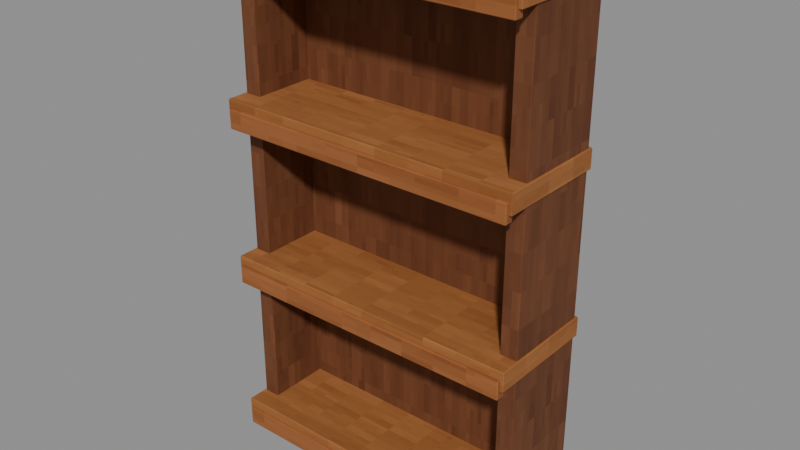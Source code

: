 # Source: LeftCabinet.blend  (saved by Blender 4.3.34; exported with 4.5.12 LTS)
import bpy
from mathutils import Matrix  # noqa: F401  (used for matrix-valued properties, if any)

bpy.ops.wm.read_factory_settings(use_empty=True)
scene = bpy.context.scene
scene.name = 'Prop'

# ---- collections
col_leftcabinet_asset = bpy.data.collections.new('LeftCabinet asset'); scene.collection.children.link(col_leftcabinet_asset)

# ---- images (referenced by path relative to the original .blend; pixels are not part of the script)
import os
ASSET_DIR = os.environ.get("B2B_ASSET_DIR", "")  # directory of the original .blend (textures are referenced by path, not embedded)
HERE = os.path.dirname(os.path.abspath(__file__))  # packed textures are extracted next to this script under _unpacked/

def load_image(name, relpath, width, height, colorspace="sRGB"):
    """Load a texture the original file referenced (path relative to the .blend, or extracted next to this script)."""
    p = next((c for c in (os.path.join(HERE, relpath), os.path.join(ASSET_DIR, relpath)) if relpath and os.path.exists(c)), "")
    if p:
        img = bpy.data.images.load(p, check_existing=True)
        img.name = name
    else:  # same state as the original file: an image datablock whose file is absent (Cycles renders it pink)
        img = bpy.data.images.new(name, width, height)
        img.source = "FILE"
        img.filepath = "//" + (relpath or name)
    img.colorspace_settings.name = colorspace
    return img
img_minecraft___stud_timber = load_image('Minecraft • Stud timber', '_unpacked/Stud_timber.db270b1a.png', 64, 64, 'sRGB')
img_minecraft___shelf_oak = load_image('Minecraft • Shelf oak', '_unpacked/Shelf_oak.d4328b0c.png', 64, 64, 'sRGB')
img_minecraft___edge_trim = load_image('Minecraft • Edge trim', '_unpacked/Edge_trim.c9b2b6f2.png', 64, 64, 'sRGB')

# ---- materials (node trees are filled in below, after node groups)
mat_minecraft___stud_timber = bpy.data.materials.new('Minecraft / Stud timber')
mat_minecraft___stud_timber.diffuse_color = (0.4157, 0.2314, 0.1137, 1.0)
mat_minecraft___shelf_oak = bpy.data.materials.new('Minecraft / Shelf oak')
mat_minecraft___shelf_oak.diffuse_color = (0.5725, 0.3451, 0.1529, 1.0)
mat_minecraft___edge_trim = bpy.data.materials.new('Minecraft / Edge trim')
mat_minecraft___edge_trim.diffuse_color = (0.5843, 0.3451, 0.1647, 1.0)

# ---- material node trees
mat_minecraft___stud_timber.use_nodes = True; mat_minecraft___stud_timber.node_tree.nodes.clear()
_N = mat_minecraft___stud_timber.node_tree.nodes; _L = mat_minecraft___stud_timber.node_tree.links
n0 = _N.new('ShaderNodeBsdfPrincipled'); n0.name = 'Principled BSDF'; n0.location = (10, 300)
n0.inputs[2].default_value = 0.85
n1 = _N.new('ShaderNodeOutputMaterial'); n1.name = 'Material Output'; n1.location = (300, 300)
n2 = _N.new('ShaderNodeTexImage'); n2.name = 'Image Texture'; n2.location = (-580, 280)
n2.image = img_minecraft___stud_timber
n2.interpolation = 'Closest'
_L.new(n0.outputs[0], n1.inputs[0])
_L.new(n2.outputs[0], n0.inputs[0])
n1.is_active_output = True
mat_minecraft___shelf_oak.use_nodes = True; mat_minecraft___shelf_oak.node_tree.nodes.clear()
_N = mat_minecraft___shelf_oak.node_tree.nodes; _L = mat_minecraft___shelf_oak.node_tree.links
n0 = _N.new('ShaderNodeBsdfPrincipled'); n0.name = 'Principled BSDF'; n0.location = (10, 300)
n0.inputs[2].default_value = 0.85
n1 = _N.new('ShaderNodeOutputMaterial'); n1.name = 'Material Output'; n1.location = (300, 300)
n2 = _N.new('ShaderNodeTexImage'); n2.name = 'Image Texture'; n2.location = (-580, 280)
n2.image = img_minecraft___shelf_oak
n2.interpolation = 'Closest'
_L.new(n0.outputs[0], n1.inputs[0])
_L.new(n2.outputs[0], n0.inputs[0])
n1.is_active_output = True
mat_minecraft___edge_trim.use_nodes = True; mat_minecraft___edge_trim.node_tree.nodes.clear()
_N = mat_minecraft___edge_trim.node_tree.nodes; _L = mat_minecraft___edge_trim.node_tree.links
n0 = _N.new('ShaderNodeBsdfPrincipled'); n0.name = 'Principled BSDF'; n0.location = (10, 300)
n0.inputs[2].default_value = 0.85
n1 = _N.new('ShaderNodeOutputMaterial'); n1.name = 'Material Output'; n1.location = (300, 300)
n2 = _N.new('ShaderNodeTexImage'); n2.name = 'Image Texture'; n2.location = (-580, 280)
n2.image = img_minecraft___edge_trim
n2.interpolation = 'Closest'
_L.new(n0.outputs[0], n1.inputs[0])
_L.new(n2.outputs[0], n0.inputs[0])
n1.is_active_output = True

# ---- meshes
me_leftcabinet_carcass = bpy.data.meshes.new('LeftCabinet.Carcass')
me_leftcabinet_carcass.from_pydata([(-0.645, 0.0825, -1.115), (0.645, 0.0825, -1.115), (0.645, 0.1675, -1.115), (-0.645, 0.1675, -1.115), (-0.645, 0.0825, 1.125), (0.645, 0.0825, 1.125), (0.645, 0.1675, 1.125), (-0.645, 0.1675, 1.125), (-0.687, -0.2015, -1.125), (-0.609, -0.2015, -1.125), (-0.609, 0.2015, -1.125), (-0.687, 0.2015, -1.125), (-0.687, -0.2015, 1.105), (-0.609, -0.2015, 1.105), (-0.609, 0.2015, 1.105), (-0.687, 0.2015, 1.105), (0.609, -0.2015, -1.125), (0.687, -0.2015, -1.125), (0.687, 0.2015, -1.125), (0.609, 0.2015, -1.125), (0.609, -0.2015, 1.105), (0.687, -0.2015, 1.105), (0.687, 0.2015, 1.105), (0.609, 0.2015, 1.105)], [], [(0, 3, 2, 1), (4, 5, 6, 7), (0, 1, 5, 4), (1, 2, 6, 5), (2, 3, 7, 6), (3, 0, 4, 7), (8, 11, 10, 9), (12, 13, 14, 15), (8, 9, 13, 12), (9, 10, 14, 13), (10, 11, 15, 14), (11, 8, 12, 15), (16, 19, 18, 17), (20, 21, 22, 23), (16, 17, 21, 20), (17, 18, 22, 21), (18, 19, 23, 22), (19, 16, 20, 23)])
_uv = me_leftcabinet_carcass.uv_layers.new(name='UV0.Surface')
_uv.uv.foreach_set('vector', [0.09384, 0.7603, 0.09384, 0.8283, 1.126, 0.8283, 1.126, 0.7603, 0.09384, 0.7603, 1.126, 0.7603, 1.126, 0.8283, 0.09384, 0.8283, 0.6418, 0.1783, 0.6418, 1.21, 2.434, 1.21, 2.434, 0.1783, 0.6418, 0.7603, 0.6418, 0.8283, 2.434, 0.8283, 2.434, 0.7603, 0.6418, 1.21, 0.6418, 0.1783, 2.434, 0.1783, 2.434, 1.21, 0.6418, 0.8283, 0.6418, 0.7603, 2.434, 0.7603, 2.434, 0.8283, 0.1422, -0.1365, 0.4646, -0.1365, 0.4646, -0.07407, 0.1422, -0.07407, 0.1422, -0.1365, 0.1422, -0.07407, 0.4646, -0.07407, 0.4646, -0.1365, 0.3274, -0.1365, 0.3274, -0.07407, 2.111, -0.07407, 2.111, -0.1365, 0.3274, 0.2519, 0.3274, 0.5743, 2.111, 0.5743, 2.111, 0.2519, 0.3274, -0.07407, 0.3274, -0.1365, 2.111, -0.1365, 2.111, -0.07407, 0.3274, 0.5743, 0.3274, 0.2519, 2.111, 0.2519, 2.111, 0.5743, 0.5328, 1.185, 0.8552, 1.185, 0.8552, 1.247, 0.5328, 1.247, 0.5328, 1.185, 0.5328, 1.247, 0.8552, 1.247, 0.8552, 1.185, 0.718, 1.185, 0.718, 1.247, 2.502, 1.247, 2.502, 1.185, 0.718, 0.5366, 0.718, 0.859, 2.502, 0.859, 2.502, 0.5366, 0.718, 1.247, 0.718, 1.185, 2.502, 1.185, 2.502, 1.247, 0.718, 0.859, 0.718, 0.5366, 2.502, 0.5366, 2.502, 0.859])
_uv.active_render = True
_uv = me_leftcabinet_carcass.uv_layers.new(name='UV1.Paint')
_uv.uv.foreach_set('vector', [0.02996, 0.7316, 0.04659, 0.7316, 0.04659, 0.9825, 0.02996, 0.9825, 0.05953, 0.9825, 0.05953, 0.7316, 0.07616, 0.7316, 0.07616, 0.9825, 0.2524, 0.4356, 0.0, 0.4356, 0.0, 7.075e-09, 0.2524, 7.075e-09, 0.4675, 0.8841, 0.4509, 0.8841, 0.4509, 0.4485, 0.4675, 0.4485, 0.5177, 0.4356, 0.2653, 0.4356, 0.2653, 7.075e-09, 0.5177, 7.075e-09, 0.4971, 0.8841, 0.4804, 0.8841, 0.4804, 0.4485, 0.4971, 0.4485, 0.4361, 0.7316, 0.4361, 0.81, 0.4209, 0.81, 0.4209, 0.7316, 0.4209, 0.8229, 0.4361, 0.8229, 0.4361, 0.9012, 0.4209, 0.9012, 0.913, 0.4337, 0.8978, 0.4337, 0.8978, 7.075e-09, 0.913, 7.075e-09, 0.6095, 0.4337, 0.5306, 0.4337, 0.5306, 7.075e-09, 0.6095, 7.075e-09, 0.9413, 0.4337, 0.926, 0.4337, 0.926, 7.075e-09, 0.9413, 7.075e-09, 0.7013, 0.4337, 0.6224, 0.4337, 0.6224, 7.075e-09, 0.7013, 7.075e-09, 0.3751, 0.8437, 0.3751, 0.922, 0.3598, 0.922, 0.3598, 0.8437, 0.3903, 0.8437, 0.4056, 0.8437, 0.4056, 0.922, 0.3903, 0.922, 0.9695, 0.4337, 0.9542, 0.4337, 0.9542, 7.075e-09, 0.9695, 7.075e-09, 0.7931, 0.4337, 0.7142, 0.4337, 0.7142, 7.075e-09, 0.7931, 7.075e-09, 0.9968, 0.8802, 0.9815, 0.8802, 0.9815, 0.4465, 0.9968, 0.4465, 0.8848, 0.4337, 0.806, 0.4337, 0.806, 7.075e-09, 0.8848, 7.075e-09])
me_leftcabinet_carcass.materials.append(mat_minecraft___stud_timber)
me_leftcabinet_carcass.update()
me_leftcabinet_shelf_0 = bpy.data.meshes.new('LeftCabinet.Shelf.0')
me_leftcabinet_shelf_0.from_pydata([(-0.695, -0.2487, -0.02775), (0.695, -0.2487, -0.02775), (0.695, 0.2613, -0.02775), (-0.695, 0.2613, -0.02775), (-0.695, -0.2487, 0.06225), (0.695, -0.2487, 0.06225), (0.695, 0.2613, 0.06225), (-0.695, 0.2613, 0.06225), (-0.68, -0.2613, -0.06225), (0.68, -0.2613, -0.06225), (0.68, -0.2182, -0.06225), (-0.68, -0.2182, -0.06225), (-0.68, -0.2613, 0.02475), (0.68, -0.2613, 0.02475), (0.68, -0.2182, 0.02475), (-0.68, -0.2182, 0.02475)], [], [(0, 3, 2, 1), (4, 5, 6, 7), (0, 1, 5, 4), (1, 2, 6, 5), (2, 3, 7, 6), (3, 0, 4, 7), (8, 11, 10, 9), (12, 13, 14, 15), (8, 9, 13, 12), (9, 10, 14, 13), (10, 11, 15, 14), (11, 8, 12, 15)])
me_leftcabinet_shelf_0.polygons.foreach_set('material_index', [0, 0, 0, 0, 0, 0, 1, 1, 1, 1, 1, 1])
_uv = me_leftcabinet_shelf_0.uv_layers.new(name='UV0.Surface')
_uv.uv.foreach_set('vector', [-0.3925, 0.3808, -0.3925, 0.7888, 0.7195, 0.7888, 0.7195, 0.3808, -0.3925, 0.3808, 0.7195, 0.3808, 0.7195, 0.7888, -0.3925, 0.7888, -0.3925, 0.6448, 0.7195, 0.6448, 0.7195, 0.7168, -0.3925, 0.7168, -0.07249, 0.6448, 0.3355, 0.6448, 0.3355, 0.7168, -0.07249, 0.7168, 0.7195, 0.6448, -0.3925, 0.6448, -0.3925, 0.7168, 0.7195, 0.7168, 0.3355, 0.6448, -0.07249, 0.6448, -0.07249, 0.7168, 0.3355, 0.7168, -0.06798, 0.6058, -0.06798, 0.6402, 1.02, 0.6402, 1.02, 0.6058, -0.06798, 0.6058, 1.02, 0.6058, 1.02, 0.6402, -0.06798, 0.6402, -0.06798, 0.8522, 1.02, 0.8522, 1.02, 0.9218, -0.06798, 0.9218, 0.4764, 0.6058, 0.4764, 0.6402, 0.546, 0.6402, 0.546, 0.6058, 1.02, 0.8522, -0.06798, 0.8522, -0.06798, 0.9218, 1.02, 0.9218, 0.4764, 0.6402, 0.4764, 0.6058, 0.546, 0.6058, 0.546, 0.6402])
_uv.active_render = True
_uv = me_leftcabinet_shelf_0.uv_layers.new(name='UV1.Paint')
_uv.uv.foreach_set('vector', [0.5306, 0.4465, 0.6304, 0.4465, 0.6304, 0.7168, 0.5306, 0.7168, 6.169e-09, 0.7188, 2.657e-08, 0.4485, 0.09978, 0.4485, 0.09978, 0.7188, 0.6399, 0.7297, 0.6399, 1.0, 0.6223, 1.0, 0.6223, 0.7297, 0.2858, 0.8437, 0.2858, 0.9429, 0.2681, 0.9429, 0.2681, 0.8437, 0.6704, 0.7297, 0.6704, 1.0, 0.6528, 1.0, 0.6528, 0.7297, 0.4079, 0.7316, 0.4079, 0.8308, 0.3903, 0.8308, 0.3903, 0.7316, 0.0891, 0.7316, 0.09751, 0.7316, 0.09751, 0.9961, 0.0891, 0.9961, 0.1105, 0.9961, 0.1105, 0.7316, 0.1189, 0.7316, 0.1189, 0.9961, 0.833, 0.7297, 0.833, 0.9942, 0.816, 0.9942, 0.816, 0.7297, 0.502, 0.9139, 0.4936, 0.9139, 0.4936, 0.8969, 0.502, 0.8969, 0.863, 0.7297, 0.863, 0.9942, 0.846, 0.9942, 0.846, 0.7297, 0.4293, 0.931, 0.4209, 0.931, 0.4209, 0.9141, 0.4293, 0.9141])
me_leftcabinet_shelf_0.materials.append(mat_minecraft___shelf_oak)
me_leftcabinet_shelf_0.materials.append(mat_minecraft___edge_trim)
me_leftcabinet_shelf_0.update()
me_leftcabinet_shelf_1 = bpy.data.meshes.new('LeftCabinet.Shelf.1')
me_leftcabinet_shelf_1.from_pydata([(-0.695, -0.2487, -0.02775), (0.695, -0.2487, -0.02775), (0.695, 0.2613, -0.02775), (-0.695, 0.2613, -0.02775), (-0.695, -0.2487, 0.06225), (0.695, -0.2487, 0.06225), (0.695, 0.2613, 0.06225), (-0.695, 0.2613, 0.06225), (-0.68, -0.2613, -0.06225), (0.68, -0.2613, -0.06225), (0.68, -0.2182, -0.06225), (-0.68, -0.2182, -0.06225), (-0.68, -0.2613, 0.02475), (0.68, -0.2613, 0.02475), (0.68, -0.2182, 0.02475), (-0.68, -0.2182, 0.02475)], [], [(0, 3, 2, 1), (4, 5, 6, 7), (0, 1, 5, 4), (1, 2, 6, 5), (2, 3, 7, 6), (3, 0, 4, 7), (8, 11, 10, 9), (12, 13, 14, 15), (8, 9, 13, 12), (9, 10, 14, 13), (10, 11, 15, 14), (11, 8, 12, 15)])
me_leftcabinet_shelf_1.polygons.foreach_set('material_index', [0, 0, 0, 0, 0, 0, 1, 1, 1, 1, 1, 1])
_uv = me_leftcabinet_shelf_1.uv_layers.new(name='UV0.Surface')
_uv.uv.foreach_set('vector', [0.1881, -0.1724, 0.1881, 0.2356, 1.3, 0.2356, 1.3, -0.1724, 0.1881, -0.1724, 1.3, -0.1724, 1.3, 0.2356, 0.1881, 0.2356, 0.1881, 0.6916, 1.3, 0.6916, 1.3, 0.7636, 0.1881, 0.7636, 0.5081, 0.6916, 0.9161, 0.6916, 0.9161, 0.7636, 0.5081, 0.7636, 1.3, 0.6916, 0.1881, 0.6916, 0.1881, 0.7636, 1.3, 0.7636, 0.9161, 0.6916, 0.5081, 0.6916, 0.5081, 0.7636, 0.9161, 0.7636, 0.02704, 0.5397, 0.02704, 0.5741, 1.115, 0.5741, 1.115, 0.5397, 0.02704, 0.5397, 1.115, 0.5397, 1.115, 0.5741, 0.02704, 0.5741, 0.02704, 1.386, 1.115, 1.386, 1.115, 1.456, 0.02704, 1.456, 1.171, 0.5397, 1.171, 0.5741, 1.241, 0.5741, 1.241, 0.5397, 1.115, 1.386, 0.02704, 1.386, 0.02704, 1.456, 1.115, 1.456, 1.171, 0.5741, 1.171, 0.5397, 1.241, 0.5397, 1.241, 0.5741])
_uv.active_render = True
_uv = me_leftcabinet_shelf_1.uv_layers.new(name='UV1.Paint')
_uv.uv.foreach_set('vector', [0.1127, 0.4485, 0.2125, 0.4485, 0.2125, 0.7188, 0.1127, 0.7188, 0.2254, 0.7188, 0.2254, 0.4485, 0.3252, 0.4485, 0.3252, 0.7188, 0.701, 0.7297, 0.701, 1.0, 0.6834, 1.0, 0.6834, 0.7297, 0.3163, 0.8437, 0.3163, 0.9429, 0.2987, 0.9429, 0.2987, 0.8437, 0.7315, 0.7297, 0.7315, 1.0, 0.7139, 1.0, 0.7139, 0.7297, 0.3469, 0.8437, 0.3469, 0.9429, 0.3292, 0.9429, 0.3292, 0.8437, 0.1318, 0.7316, 0.1402, 0.7316, 0.1402, 0.9961, 0.1318, 0.9961, 0.1532, 0.9961, 0.1532, 0.7316, 0.1616, 0.7316, 0.1616, 0.9961, 0.893, 0.7297, 0.893, 0.9942, 0.8759, 0.9942, 0.8759, 0.7297, 0.4593, 0.9436, 0.4509, 0.9436, 0.4509, 0.9267, 0.4593, 0.9267, 0.9229, 0.7297, 0.9229, 0.9942, 0.9059, 0.9942, 0.9059, 0.7297, 0.4806, 0.9436, 0.4722, 0.9436, 0.4722, 0.9267, 0.4806, 0.9267])
me_leftcabinet_shelf_1.materials.append(mat_minecraft___shelf_oak)
me_leftcabinet_shelf_1.materials.append(mat_minecraft___edge_trim)
me_leftcabinet_shelf_1.update()
me_leftcabinet_shelf_2 = bpy.data.meshes.new('LeftCabinet.Shelf.2')
me_leftcabinet_shelf_2.from_pydata([(-0.695, -0.2487, -0.02775), (0.695, -0.2487, -0.02775), (0.695, 0.2613, -0.02775), (-0.695, 0.2613, -0.02775), (-0.695, -0.2487, 0.06225), (0.695, -0.2487, 0.06225), (0.695, 0.2613, 0.06225), (-0.695, 0.2613, 0.06225), (-0.68, -0.2613, -0.06225), (0.68, -0.2613, -0.06225), (0.68, -0.2182, -0.06225), (-0.68, -0.2182, -0.06225), (-0.68, -0.2613, 0.02475), (0.68, -0.2613, 0.02475), (0.68, -0.2182, 0.02475), (-0.68, -0.2182, 0.02475)], [], [(0, 3, 2, 1), (4, 5, 6, 7), (0, 1, 5, 4), (1, 2, 6, 5), (2, 3, 7, 6), (3, 0, 4, 7), (8, 11, 10, 9), (12, 13, 14, 15), (8, 9, 13, 12), (9, 10, 14, 13), (10, 11, 15, 14), (11, 8, 12, 15)])
me_leftcabinet_shelf_2.polygons.foreach_set('material_index', [0, 0, 0, 0, 0, 0, 1, 1, 1, 1, 1, 1])
_uv = me_leftcabinet_shelf_2.uv_layers.new(name='UV0.Surface')
_uv.uv.foreach_set('vector', [0.1255, 0.5457, 0.1255, 0.9537, 1.238, 0.9537, 1.238, 0.5457, 0.1255, 0.5457, 1.238, 0.5457, 1.238, 0.9537, 0.1255, 0.9537, 0.1255, 1.986, 1.238, 1.986, 1.238, 2.058, 0.1255, 2.058, 0.4455, 1.986, 0.8535, 1.986, 0.8535, 2.058, 0.4455, 2.058, 1.238, 1.986, 0.1255, 1.986, 0.1255, 2.058, 1.238, 2.058, 0.8535, 1.986, 0.4455, 1.986, 0.4455, 2.058, 0.8535, 2.058, -0.05298, 0.4276, -0.05298, 0.462, 1.035, 0.462, 1.035, 0.4276, -0.05298, 0.4276, 1.035, 0.4276, 1.035, 0.462, -0.05298, 0.462, -0.05298, 1.85, 1.035, 1.85, 1.035, 1.92, -0.05298, 1.92, 1.667, 0.4276, 1.667, 0.462, 1.737, 0.462, 1.737, 0.4276, 1.035, 1.85, -0.05298, 1.85, -0.05298, 1.92, 1.035, 1.92, 1.667, 0.462, 1.667, 0.4276, 1.737, 0.4276, 1.737, 0.462])
_uv.active_render = True
_uv = me_leftcabinet_shelf_2.uv_layers.new(name='UV1.Paint')
_uv.uv.foreach_set('vector', [0.3382, 0.4485, 0.4379, 0.4485, 0.4379, 0.7188, 0.3382, 0.7188, 0.6434, 0.7168, 0.6434, 0.4465, 0.7431, 0.4465, 0.7431, 0.7168, 0.5788, 0.7297, 0.5788, 1.0, 0.5612, 1.0, 0.5612, 0.7297, 0.3469, 0.7316, 0.3469, 0.8308, 0.3292, 0.8308, 0.3292, 0.7316, 0.6094, 0.7297, 0.6094, 1.0, 0.5917, 1.0, 0.5917, 0.7297, 0.3774, 0.7316, 0.3774, 0.8308, 0.3598, 0.8308, 0.3598, 0.7316, 0.1745, 0.7316, 0.1829, 0.7316, 0.1829, 0.9961, 0.1745, 0.9961, 0.1959, 0.9961, 0.1959, 0.7316, 0.2043, 0.7316, 0.2043, 0.9961, 0.7731, 0.7297, 0.7731, 0.9942, 0.7561, 0.9942, 0.7561, 0.7297, 0.4593, 0.9139, 0.4509, 0.9139, 0.4509, 0.8969, 0.4593, 0.8969, 0.8031, 0.7297, 0.8031, 0.9942, 0.786, 0.9942, 0.786, 0.7297, 0.4806, 0.9139, 0.4722, 0.9139, 0.4722, 0.8969, 0.4806, 0.8969])
me_leftcabinet_shelf_2.materials.append(mat_minecraft___shelf_oak)
me_leftcabinet_shelf_2.materials.append(mat_minecraft___edge_trim)
me_leftcabinet_shelf_2.update()
me_leftcabinet_shelf_3 = bpy.data.meshes.new('LeftCabinet.Shelf.3')
me_leftcabinet_shelf_3.from_pydata([(-0.695, -0.2487, -0.02775), (0.695, -0.2487, -0.02775), (0.695, 0.2613, -0.02775), (-0.695, 0.2613, -0.02775), (-0.695, -0.2487, 0.06225), (0.695, -0.2487, 0.06225), (0.695, 0.2613, 0.06225), (-0.695, 0.2613, 0.06225), (-0.68, -0.2613, -0.06225), (0.68, -0.2613, -0.06225), (0.68, -0.2182, -0.06225), (-0.68, -0.2182, -0.06225), (-0.68, -0.2613, 0.02475), (0.68, -0.2613, 0.02475), (0.68, -0.2182, 0.02475), (-0.68, -0.2182, 0.02475)], [], [(0, 3, 2, 1), (4, 5, 6, 7), (0, 1, 5, 4), (1, 2, 6, 5), (2, 3, 7, 6), (3, 0, 4, 7), (8, 11, 10, 9), (12, 13, 14, 15), (8, 9, 13, 12), (9, 10, 14, 13), (10, 11, 15, 14), (11, 8, 12, 15)])
me_leftcabinet_shelf_3.polygons.foreach_set('material_index', [0, 0, 0, 0, 0, 0, 1, 1, 1, 1, 1, 1])
_uv = me_leftcabinet_shelf_3.uv_layers.new(name='UV0.Surface')
_uv.uv.foreach_set('vector', [-0.3437, 0.1993, -0.3437, 0.6073, 0.7683, 0.6073, 0.7683, 0.1993, -0.3437, 0.1993, 0.7683, 0.1993, 0.7683, 0.6073, -0.3437, 0.6073, -0.3437, 2.207, 0.7683, 2.207, 0.7683, 2.279, -0.3437, 2.279, -0.02372, 2.207, 0.3843, 2.207, 0.3843, 2.279, -0.02372, 2.279, 0.7683, 2.207, -0.3437, 2.207, -0.3437, 2.279, 0.7683, 2.279, 0.3843, 2.207, -0.02372, 2.207, -0.02372, 2.279, 0.3843, 2.279, 0.03394, 0.1891, 0.03394, 0.2235, 1.122, 0.2235, 1.122, 0.1891, 0.03394, 0.1891, 1.122, 0.1891, 1.122, 0.2235, 0.03394, 0.2235, 0.03394, 2.18, 1.122, 2.18, 1.122, 2.249, 0.03394, 2.249, 2.322, 0.1891, 2.322, 0.2235, 2.392, 0.2235, 2.392, 0.1891, 1.122, 2.18, 0.03394, 2.18, 0.03394, 2.249, 1.122, 2.249, 2.322, 0.2235, 2.322, 0.1891, 2.392, 0.1891, 2.392, 0.2235])
_uv.active_render = True
_uv = me_leftcabinet_shelf_3.uv_layers.new(name='UV1.Paint')
_uv.uv.foreach_set('vector', [0.7561, 0.4465, 0.8559, 0.4465, 0.8559, 0.7168, 0.7561, 0.7168, 0.8688, 0.7168, 0.8688, 0.4465, 0.9686, 0.4465, 0.9686, 0.7168, 1.0, 1.415e-09, 1.0, 0.2703, 0.9824, 0.2703, 0.9824, 0.0, 0.2858, 0.7316, 0.2858, 0.8308, 0.2681, 0.8308, 0.2681, 0.7316, 0.5483, 0.7297, 0.5483, 1.0, 0.5306, 1.0, 0.5306, 0.7297, 0.3163, 0.7316, 0.3163, 0.8308, 0.2987, 0.8308, 0.2987, 0.7316, 0.2254, 0.7316, 0.2339, 0.7316, 0.2339, 0.9961, 0.2254, 0.9961, 0.2468, 0.9961, 0.2468, 0.7316, 0.2552, 0.7316, 0.2552, 0.9961, 0.9529, 0.7297, 0.9529, 0.9942, 0.9359, 0.9942, 0.9359, 0.7297, 0.502, 0.9436, 0.4936, 0.9436, 0.4936, 0.9267, 0.502, 0.9267, 0.01702, 0.7316, 0.01702, 0.9961, 4.745e-09, 0.9961, 2.467e-08, 0.7316, 0.3682, 0.9518, 0.3598, 0.9518, 0.3598, 0.9349, 0.3682, 0.9349])
me_leftcabinet_shelf_3.materials.append(mat_minecraft___shelf_oak)
me_leftcabinet_shelf_3.materials.append(mat_minecraft___edge_trim)
me_leftcabinet_shelf_3.update()

# ---- objects
ob_leftcabinet = bpy.data.objects.new('LeftCabinet', None)
ob_leftcabinet_carcass = bpy.data.objects.new('LeftCabinet.Carcass', me_leftcabinet_carcass)
ob_leftcabinet_shelf_0 = bpy.data.objects.new('LeftCabinet.Shelf.0', me_leftcabinet_shelf_0)
ob_leftcabinet_shelf_1 = bpy.data.objects.new('LeftCabinet.Shelf.1', me_leftcabinet_shelf_1)
ob_leftcabinet_shelf_2 = bpy.data.objects.new('LeftCabinet.Shelf.2', me_leftcabinet_shelf_2)
ob_leftcabinet_shelf_3 = bpy.data.objects.new('LeftCabinet.Shelf.3', me_leftcabinet_shelf_3)

# ---- transforms, parenting, visibility, modifiers, constraints
ob_leftcabinet.location = (0.0, 0.0, 0.0)
ob_leftcabinet.empty_display_size = 0.075
ob_leftcabinet_carcass.parent = ob_leftcabinet
ob_leftcabinet_carcass.location = (0.0, 0.0, 1.155)
_m = ob_leftcabinet_carcass.modifiers.new('Hand-finished edges', 'BEVEL')
_m.width = 0.005
_m.width_pct = 0.005
_m.harden_normals = True
ob_leftcabinet_shelf_0.parent = ob_leftcabinet
ob_leftcabinet_shelf_0.location = (0.0, -0.04625, 0.06275)
_m = ob_leftcabinet_shelf_0.modifiers.new('Hand-finished edges', 'BEVEL')
_m.width = 0.005
_m.width_pct = 0.005
_m.harden_normals = True
ob_leftcabinet_shelf_1.parent = ob_leftcabinet
ob_leftcabinet_shelf_1.location = (0.0, -0.04625, 0.8127)
_m = ob_leftcabinet_shelf_1.modifiers.new('Hand-finished edges', 'BEVEL')
_m.width = 0.005
_m.width_pct = 0.005
_m.harden_normals = True
ob_leftcabinet_shelf_2.parent = ob_leftcabinet
ob_leftcabinet_shelf_2.location = (0.0, -0.04625, 1.533)
_m = ob_leftcabinet_shelf_2.modifiers.new('Hand-finished edges', 'BEVEL')
_m.width = 0.005
_m.width_pct = 0.005
_m.harden_normals = True
ob_leftcabinet_shelf_3.parent = ob_leftcabinet
ob_leftcabinet_shelf_3.location = (0.0, -0.04625, 2.243)
_m = ob_leftcabinet_shelf_3.modifiers.new('Hand-finished edges', 'BEVEL')
_m.width = 0.005
_m.width_pct = 0.005
_m.harden_normals = True

# ---- collection membership
col_leftcabinet_asset.objects.link(ob_leftcabinet)
col_leftcabinet_asset.objects.link(ob_leftcabinet_carcass)
col_leftcabinet_asset.objects.link(ob_leftcabinet_shelf_0)
col_leftcabinet_asset.objects.link(ob_leftcabinet_shelf_1)
col_leftcabinet_asset.objects.link(ob_leftcabinet_shelf_2)
col_leftcabinet_asset.objects.link(ob_leftcabinet_shelf_3)

# ---- scene / render settings (as saved in the file)
scene.frame_start = 1; scene.frame_end = 250; scene.frame_set(1)
scene.render.engine = 'BLENDER_EEVEE_NEXT'
scene.render.image_settings.exr_codec = 'NONE'
scene.render.simplify_subdivision_render = 0
scene.render.simplify_child_particles_render = 0.0
scene.eevee.use_volume_custom_range = False
scene.eevee.use_fast_gi = False
scene.eevee.use_shadows = False
scene.view_settings.white_balance_temperature = 0.0
scene.view_settings.white_balance_tint = 0.0
scene.view_settings.white_balance_whitepoint = (2.97, 0.5193, -0.0414)
bpy.context.view_layer.update()

# ---- added for rendering (the .blend has no active camera and no usable light): camera, sun + grey world if the file has none
cam_auto = bpy.data.cameras.new('AutoCamera')
cam_auto.lens = 50.0
cam_auto.sensor_width = 36.0
cam_auto.clip_end = 1000.0
ob_auto_camera = bpy.data.objects.new('AutoCamera', cam_auto)
scene.collection.objects.link(ob_auto_camera)
ob_auto_camera.location = (2.5365, -3.09006, 3.18195)
ob_auto_camera.rotation_euler = (1.09748, -7.21219e-08, 0.694738)
scene.camera = ob_auto_camera
light_auto_sun = bpy.data.lights.new('AutoSun', 'SUN')
light_auto_sun.energy = 3.0
light_auto_sun.angle = 0.0523599
ob_auto_sun = bpy.data.objects.new('AutoSun', light_auto_sun)
scene.collection.objects.link(ob_auto_sun)
ob_auto_sun.rotation_euler = (0.872665, 0.174533, 0.523599)
if scene.world is None:
    world_auto = bpy.data.worlds.new('AutoWorld')
    world_auto.color = (0.3, 0.3, 0.3)
    scene.world = world_auto
bpy.context.view_layer.update()
